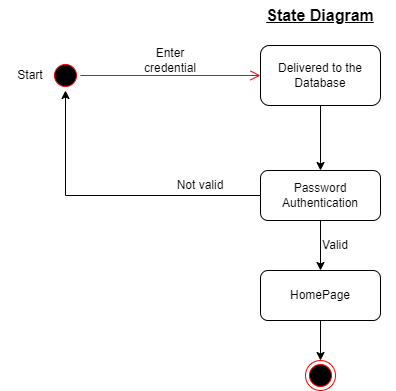

The diagram above was exported from draw.io. Its source (the exported page's mxGraphModel, read from the mxfile embedded in the PNG):
<mxGraphModel dx="1038" dy="571" grid="1" gridSize="10" guides="1" tooltips="1" connect="1" arrows="1" fold="1" page="1" pageScale="1" pageWidth="827" pageHeight="1169" math="0" shadow="0">
  <root>
    <mxCell id="0" />
    <mxCell id="1" parent="0" />
    <mxCell id="e1vSbpNEtq_pTFNOXOs4-1" value="" style="ellipse;html=1;shape=startState;fillColor=#000000;strokeColor=#ff0000;" vertex="1" parent="1">
      <mxGeometry x="110" y="60" width="30" height="30" as="geometry" />
    </mxCell>
    <mxCell id="e1vSbpNEtq_pTFNOXOs4-2" value="" style="edgeStyle=orthogonalEdgeStyle;html=1;verticalAlign=bottom;endArrow=open;endSize=8;strokeColor=#ff0000;rounded=0;" edge="1" source="e1vSbpNEtq_pTFNOXOs4-1" parent="1">
      <mxGeometry relative="1" as="geometry">
        <mxPoint x="320" y="75" as="targetPoint" />
      </mxGeometry>
    </mxCell>
    <mxCell id="e1vSbpNEtq_pTFNOXOs4-3" value="Delivered to the Database" style="rounded=1;whiteSpace=wrap;html=1;" vertex="1" parent="1">
      <mxGeometry x="320" y="45" width="120" height="60" as="geometry" />
    </mxCell>
    <mxCell id="e1vSbpNEtq_pTFNOXOs4-4" value="Password Authentication" style="rounded=1;whiteSpace=wrap;html=1;" vertex="1" parent="1">
      <mxGeometry x="320" y="170" width="120" height="50" as="geometry" />
    </mxCell>
    <mxCell id="e1vSbpNEtq_pTFNOXOs4-5" value="" style="endArrow=classic;html=1;rounded=0;exitX=0.5;exitY=1;exitDx=0;exitDy=0;entryX=0.5;entryY=0;entryDx=0;entryDy=0;" edge="1" parent="1" source="e1vSbpNEtq_pTFNOXOs4-3" target="e1vSbpNEtq_pTFNOXOs4-4">
      <mxGeometry width="50" height="50" relative="1" as="geometry">
        <mxPoint x="390" y="240" as="sourcePoint" />
        <mxPoint x="440" y="190" as="targetPoint" />
      </mxGeometry>
    </mxCell>
    <mxCell id="e1vSbpNEtq_pTFNOXOs4-6" value="" style="endArrow=classic;html=1;rounded=0;exitX=0;exitY=0.5;exitDx=0;exitDy=0;entryX=0.5;entryY=1;entryDx=0;entryDy=0;" edge="1" parent="1" source="e1vSbpNEtq_pTFNOXOs4-4" target="e1vSbpNEtq_pTFNOXOs4-1">
      <mxGeometry width="50" height="50" relative="1" as="geometry">
        <mxPoint x="390" y="240" as="sourcePoint" />
        <mxPoint x="125" y="90" as="targetPoint" />
        <Array as="points">
          <mxPoint x="125" y="195" />
        </Array>
      </mxGeometry>
    </mxCell>
    <mxCell id="e1vSbpNEtq_pTFNOXOs4-7" value="Not valid" style="text;html=1;strokeColor=none;fillColor=none;align=center;verticalAlign=middle;whiteSpace=wrap;rounded=0;" vertex="1" parent="1">
      <mxGeometry x="230" y="170" width="60" height="30" as="geometry" />
    </mxCell>
    <mxCell id="e1vSbpNEtq_pTFNOXOs4-9" value="" style="endArrow=classic;html=1;rounded=0;exitX=0.5;exitY=1;exitDx=0;exitDy=0;" edge="1" parent="1" source="e1vSbpNEtq_pTFNOXOs4-4" target="e1vSbpNEtq_pTFNOXOs4-10">
      <mxGeometry width="50" height="50" relative="1" as="geometry">
        <mxPoint x="390" y="360" as="sourcePoint" />
        <mxPoint x="380" y="300" as="targetPoint" />
      </mxGeometry>
    </mxCell>
    <mxCell id="e1vSbpNEtq_pTFNOXOs4-10" value="HomePage" style="rounded=1;whiteSpace=wrap;html=1;" vertex="1" parent="1">
      <mxGeometry x="320" y="270" width="120" height="50" as="geometry" />
    </mxCell>
    <mxCell id="e1vSbpNEtq_pTFNOXOs4-12" value="" style="ellipse;html=1;shape=endState;fillColor=#000000;strokeColor=#ff0000;" vertex="1" parent="1">
      <mxGeometry x="365" y="360" width="30" height="30" as="geometry" />
    </mxCell>
    <mxCell id="e1vSbpNEtq_pTFNOXOs4-13" value="" style="endArrow=classic;html=1;rounded=0;exitX=0.5;exitY=1;exitDx=0;exitDy=0;entryX=0.5;entryY=0;entryDx=0;entryDy=0;" edge="1" parent="1" source="e1vSbpNEtq_pTFNOXOs4-10" target="e1vSbpNEtq_pTFNOXOs4-12">
      <mxGeometry width="50" height="50" relative="1" as="geometry">
        <mxPoint x="390" y="360" as="sourcePoint" />
        <mxPoint x="440" y="310" as="targetPoint" />
      </mxGeometry>
    </mxCell>
    <mxCell id="e1vSbpNEtq_pTFNOXOs4-14" value="Valid" style="text;html=1;strokeColor=none;fillColor=none;align=center;verticalAlign=middle;whiteSpace=wrap;rounded=0;" vertex="1" parent="1">
      <mxGeometry x="365" y="230" width="60" height="30" as="geometry" />
    </mxCell>
    <mxCell id="e1vSbpNEtq_pTFNOXOs4-15" value="Enter credential" style="text;html=1;strokeColor=none;fillColor=none;align=center;verticalAlign=middle;whiteSpace=wrap;rounded=0;" vertex="1" parent="1">
      <mxGeometry x="200" y="45" width="60" height="30" as="geometry" />
    </mxCell>
    <mxCell id="e1vSbpNEtq_pTFNOXOs4-16" value="Start" style="text;html=1;strokeColor=none;fillColor=none;align=center;verticalAlign=middle;whiteSpace=wrap;rounded=0;" vertex="1" parent="1">
      <mxGeometry x="60" y="60" width="60" height="30" as="geometry" />
    </mxCell>
    <mxCell id="e1vSbpNEtq_pTFNOXOs4-17" value="State Diagram" style="text;html=1;strokeColor=none;fillColor=none;align=center;verticalAlign=middle;whiteSpace=wrap;rounded=0;fontSize=16;fontStyle=5" vertex="1" parent="1">
      <mxGeometry x="305" width="150" height="30" as="geometry" />
    </mxCell>
  </root>
</mxGraphModel>